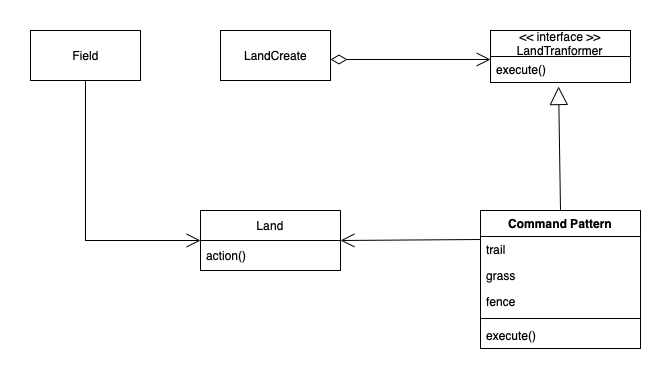

The diagram above was exported from draw.io. Its source (the exported page's mxGraphModel, read from the mxfile embedded in the PNG):
<mxGraphModel dx="658" dy="1569" grid="1" gridSize="10" guides="1" tooltips="1" connect="1" arrows="1" fold="1" page="1" pageScale="1" pageWidth="827" pageHeight="1169" math="0" shadow="0">
  <root>
    <mxCell id="0" />
    <mxCell id="1" parent="0" />
    <mxCell id="b3JagoJ9tTL_bPjSa2po-7" value="List" style="swimlane;fontStyle=0;childLayout=stackLayout;horizontal=1;startSize=30;horizontalStack=0;resizeParent=1;resizeParentMax=0;resizeLast=0;collapsible=1;marginBottom=0;" parent="1" vertex="1">
      <mxGeometry x="270" y="150" width="140" height="60" as="geometry" />
    </mxCell>
    <mxCell id="b3JagoJ9tTL_bPjSa2po-8" value="action()" style="text;strokeColor=none;fillColor=none;align=left;verticalAlign=middle;spacingLeft=4;spacingRight=4;overflow=hidden;points=[[0,0.5],[1,0.5]];portConstraint=eastwest;rotatable=0;" parent="b3JagoJ9tTL_bPjSa2po-7" vertex="1">
      <mxGeometry y="30" width="140" height="30" as="geometry" />
    </mxCell>
    <mxCell id="b3JagoJ9tTL_bPjSa2po-11" value="Land" style="swimlane;fontStyle=0;childLayout=stackLayout;horizontal=1;startSize=30;horizontalStack=0;resizeParent=1;resizeParentMax=0;resizeLast=0;collapsible=1;marginBottom=0;" parent="1" vertex="1">
      <mxGeometry x="270" y="150" width="140" height="60" as="geometry" />
    </mxCell>
    <mxCell id="b3JagoJ9tTL_bPjSa2po-23" value="&lt;&lt; interface &gt;&gt;&#10;LandTranformer" style="swimlane;fontStyle=0;childLayout=stackLayout;horizontal=1;startSize=26;fillColor=none;horizontalStack=0;resizeParent=1;resizeParentMax=0;resizeLast=0;collapsible=1;marginBottom=0;" parent="1" vertex="1">
      <mxGeometry x="560" y="-30" width="140" height="52" as="geometry" />
    </mxCell>
    <mxCell id="b3JagoJ9tTL_bPjSa2po-24" value="execute()" style="text;strokeColor=none;fillColor=none;align=left;verticalAlign=top;spacingLeft=4;spacingRight=4;overflow=hidden;rotatable=0;points=[[0,0.5],[1,0.5]];portConstraint=eastwest;" parent="b3JagoJ9tTL_bPjSa2po-23" vertex="1">
      <mxGeometry y="26" width="140" height="26" as="geometry" />
    </mxCell>
    <mxCell id="b3JagoJ9tTL_bPjSa2po-27" value="LandCreate" style="html=1;" parent="1" vertex="1">
      <mxGeometry x="290" y="-30" width="110" height="50" as="geometry" />
    </mxCell>
    <mxCell id="b3JagoJ9tTL_bPjSa2po-29" value="" style="endArrow=open;endFill=1;endSize=12;html=1;rounded=0;entryX=1;entryY=0.5;entryDx=0;entryDy=0;exitX=0;exitY=0.5;exitDx=0;exitDy=0;" parent="1" target="b3JagoJ9tTL_bPjSa2po-11" edge="1">
      <mxGeometry width="160" relative="1" as="geometry">
        <mxPoint x="550" y="179" as="sourcePoint" />
        <mxPoint x="570" y="60" as="targetPoint" />
      </mxGeometry>
    </mxCell>
    <mxCell id="b3JagoJ9tTL_bPjSa2po-30" value="" style="endArrow=block;endSize=16;endFill=0;html=1;rounded=0;exitX=0.5;exitY=0;exitDx=0;exitDy=0;entryX=0.486;entryY=1.154;entryDx=0;entryDy=0;entryPerimeter=0;" parent="1" source="u16mVYP7DJxzVCt4wUA2-1" target="b3JagoJ9tTL_bPjSa2po-24" edge="1">
      <mxGeometry width="160" relative="1" as="geometry">
        <mxPoint x="630" y="140" as="sourcePoint" />
        <mxPoint x="570" y="60" as="targetPoint" />
      </mxGeometry>
    </mxCell>
    <mxCell id="b3JagoJ9tTL_bPjSa2po-31" value="" style="endArrow=open;html=1;endSize=12;startArrow=diamondThin;startSize=14;startFill=0;edgeStyle=orthogonalEdgeStyle;align=left;verticalAlign=bottom;rounded=0;entryX=0;entryY=0.115;entryDx=0;entryDy=0;entryPerimeter=0;" parent="1" target="b3JagoJ9tTL_bPjSa2po-24" edge="1">
      <mxGeometry x="-1" y="3" relative="1" as="geometry">
        <mxPoint x="400" y="-1" as="sourcePoint" />
        <mxPoint x="570" y="60" as="targetPoint" />
      </mxGeometry>
    </mxCell>
    <mxCell id="b3JagoJ9tTL_bPjSa2po-33" value="Field" style="html=1;" parent="1" vertex="1">
      <mxGeometry x="100" y="-30" width="110" height="50" as="geometry" />
    </mxCell>
    <mxCell id="b3JagoJ9tTL_bPjSa2po-34" value="" style="endArrow=open;endFill=1;endSize=12;html=1;rounded=0;exitX=0.5;exitY=1;exitDx=0;exitDy=0;entryX=0;entryY=0.5;entryDx=0;entryDy=0;" parent="1" source="b3JagoJ9tTL_bPjSa2po-33" target="b3JagoJ9tTL_bPjSa2po-11" edge="1">
      <mxGeometry width="160" relative="1" as="geometry">
        <mxPoint x="270" y="80" as="sourcePoint" />
        <mxPoint x="430" y="80" as="targetPoint" />
        <Array as="points">
          <mxPoint x="155" y="180" />
        </Array>
      </mxGeometry>
    </mxCell>
    <mxCell id="u16mVYP7DJxzVCt4wUA2-1" value="Command Pattern" style="swimlane;fontStyle=1;align=center;verticalAlign=top;childLayout=stackLayout;horizontal=1;startSize=26;horizontalStack=0;resizeParent=1;resizeParentMax=0;resizeLast=0;collapsible=1;marginBottom=0;" vertex="1" parent="1">
      <mxGeometry x="550" y="150" width="160" height="138" as="geometry" />
    </mxCell>
    <mxCell id="u16mVYP7DJxzVCt4wUA2-2" value="trail" style="text;strokeColor=none;fillColor=none;align=left;verticalAlign=top;spacingLeft=4;spacingRight=4;overflow=hidden;rotatable=0;points=[[0,0.5],[1,0.5]];portConstraint=eastwest;" vertex="1" parent="u16mVYP7DJxzVCt4wUA2-1">
      <mxGeometry y="26" width="160" height="26" as="geometry" />
    </mxCell>
    <mxCell id="u16mVYP7DJxzVCt4wUA2-5" value="grass" style="text;strokeColor=none;fillColor=none;align=left;verticalAlign=top;spacingLeft=4;spacingRight=4;overflow=hidden;rotatable=0;points=[[0,0.5],[1,0.5]];portConstraint=eastwest;" vertex="1" parent="u16mVYP7DJxzVCt4wUA2-1">
      <mxGeometry y="52" width="160" height="26" as="geometry" />
    </mxCell>
    <mxCell id="u16mVYP7DJxzVCt4wUA2-6" value="fence" style="text;strokeColor=none;fillColor=none;align=left;verticalAlign=top;spacingLeft=4;spacingRight=4;overflow=hidden;rotatable=0;points=[[0,0.5],[1,0.5]];portConstraint=eastwest;" vertex="1" parent="u16mVYP7DJxzVCt4wUA2-1">
      <mxGeometry y="78" width="160" height="26" as="geometry" />
    </mxCell>
    <mxCell id="u16mVYP7DJxzVCt4wUA2-3" value="" style="line;strokeWidth=1;fillColor=none;align=left;verticalAlign=middle;spacingTop=-1;spacingLeft=3;spacingRight=3;rotatable=0;labelPosition=right;points=[];portConstraint=eastwest;" vertex="1" parent="u16mVYP7DJxzVCt4wUA2-1">
      <mxGeometry y="104" width="160" height="8" as="geometry" />
    </mxCell>
    <mxCell id="u16mVYP7DJxzVCt4wUA2-4" value="execute()" style="text;strokeColor=none;fillColor=none;align=left;verticalAlign=top;spacingLeft=4;spacingRight=4;overflow=hidden;rotatable=0;points=[[0,0.5],[1,0.5]];portConstraint=eastwest;" vertex="1" parent="u16mVYP7DJxzVCt4wUA2-1">
      <mxGeometry y="112" width="160" height="26" as="geometry" />
    </mxCell>
  </root>
</mxGraphModel>